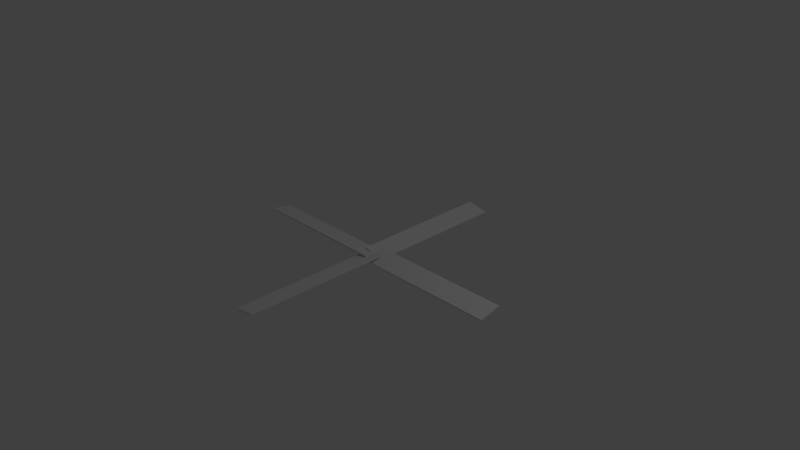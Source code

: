 # Source: blades.blend  (saved by Blender 2.74.0; exported with 4.5.12 LTS)
import bpy
from mathutils import Matrix  # noqa: F401  (used for matrix-valued properties, if any)

bpy.ops.wm.read_factory_settings(use_empty=True)
scene = bpy.context.scene
scene.name = 'Scene'

# ---- collections
col_collection_1 = bpy.data.collections.new('Collection 1'); scene.collection.children.link(col_collection_1)

# ---- world
world_world = bpy.data.worlds.new('World'); scene.world = world_world
world_world.color = (0.05088, 0.05088, 0.05088)
world_world.use_sun_shadow = False
world_world.sun_shadow_jitter_overblur = 0.0
world_world.cycles.sampling_method = 'MANUAL'
world_world.cycles.sample_map_resolution = 256

# ---- cameras
cam_camera = bpy.data.cameras.new('Camera')
cam_camera.clip_end = 100.0
cam_camera.lens = 35.0
cam_camera.sensor_width = 32.0
cam_camera.sensor_height = 18.0
cam_camera.ortho_scale = 7.314
cam_camera.dof.focus_distance = 0.0
cam_camera.dof.aperture_fstop = 128.0

# ---- lights
light_lamp = bpy.data.lights.new('Lamp', 'POINT')
light_lamp.transmission_factor = 0.0
light_lamp.cutoff_distance = 30.0
light_lamp.energy = 100.0
light_lamp.shadow_buffer_clip_start = 1.001
light_lamp.shadow_soft_size = 0.1
light_lamp.shadow_maximum_resolution = 0.006
light_lamp.use_absolute_resolution = True
light_lamp.cycles.use_multiple_importance_sampling = False

# ---- meshes
me_cube_005 = bpy.data.meshes.new('Cube.005')
me_cube_005.from_pydata([(12.67, -0.1509, 34.15), (12.64, -0.1548, 36.08), (0.06367, -0.1509, -3.821), (0.0395, -0.1548, -1.894), (12.59, 0.1549, 39.96), (12.57, 0.1511, 41.88), (-0.00915, 0.1549, 1.985), (-0.03332, 0.1511, 3.913), (0.02637, -0.1548, 2.092), (0.002201, -0.1509, 4.02), (-12.58, -0.1548, -35.88), (-12.6, -0.1509, -33.95), (0.09919, 0.1511, -3.714), (0.07502, 0.1549, -1.787), (-12.5, 0.1511, -41.68), (-12.53, 0.1549, -39.76), (-1.033, 0.002538, -1.099), (-1.033, 0.002538, 0.9009), (-1.033, 2.003, -1.099), (-1.033, 2.003, 0.9009), (0.9671, 0.002538, -1.099), (0.9671, 0.002538, 0.9009), (0.9671, 2.003, -1.099), (0.9671, 2.003, 0.9009), (-0.9359, -2.003, -6.833), (-0.9843, -2.003, -4.979), (-0.9359, -0.002672, -6.833), (-0.9843, -0.002672, -4.979), (0.9184, -2.003, 4.78), (0.8701, -2.003, 6.634), (0.9184, -0.002672, 4.78), (0.8701, -0.002672, 6.634)], [], [(1, 3, 2, 0), (3, 7, 6, 2), (7, 5, 4, 6), (5, 1, 0, 4), (0, 2, 6, 4), (5, 7, 3, 1), (9, 11, 10, 8), (11, 15, 14, 10), (15, 13, 12, 14), (13, 9, 8, 12), (8, 10, 14, 12), (13, 15, 11, 9), (17, 19, 18, 16), (19, 23, 22, 18), (23, 21, 20, 22), (21, 17, 16, 20), (16, 18, 22, 20), (21, 23, 19, 17), (25, 27, 26, 24), (27, 31, 30, 26), (31, 29, 28, 30), (29, 25, 24, 28), (24, 26, 30, 28), (29, 31, 27, 25)])
me_cube_005.use_remesh_preserve_volume = False
me_cube_005.use_remesh_preserve_attributes = False
me_cube_005.use_mirror_vertex_groups = False
me_cube_005.update()

# ---- objects
ob_cube_001 = bpy.data.objects.new('Cube.001', me_cube_005)
ob_lamp = bpy.data.objects.new('Lamp', light_lamp)
ob_camera = bpy.data.objects.new('Camera', cam_camera)

# ---- transforms, parenting, visibility, modifiers, constraints
ob_cube_001.location = (0.0, 0.0, 0.0)
ob_cube_001.rotation_euler = (0.0, 0.192, 0.0)
ob_cube_001.scale = (0.155, 0.995, 0.01)
ob_cube_001.lineart.crease_threshold = 0.0
ob_lamp.location = (4.076, 1.005, 5.904)
ob_lamp.rotation_euler = (0.6503, 0.05522, 1.866)
ob_lamp.lock_rotations_4d = False
ob_lamp.empty_display_type = 'ARROWS'
ob_lamp.color = (0.0, 0.0, 0.0, 0.0)
ob_lamp.lineart.crease_threshold = 0.0
ob_camera.location = (7.481, -6.508, 5.344)
ob_camera.rotation_euler = (1.109, 0.01082, 0.8149)
ob_camera.lock_rotations_4d = False
ob_camera.empty_display_type = 'ARROWS'
ob_camera.color = (0.0, 0.0, 0.0, 0.0)
ob_camera.display_type = 'WIRE'
ob_camera.lineart.crease_threshold = 0.0

# ---- collection membership
col_collection_1.objects.link(ob_cube_001)
col_collection_1.objects.link(ob_lamp)
col_collection_1.objects.link(ob_camera)

# ---- scene / render settings (as saved in the file)
scene.camera = ob_camera
scene.frame_start = 1; scene.frame_end = 250; scene.frame_set(1)
scene.render.engine = 'BLENDER_EEVEE_NEXT'
scene.render.resolution_percentage = 50
scene.render.dither_intensity = 0.0
scene.cycles.use_denoising = False
scene.cycles.samples = 10
scene.cycles.sampling_pattern = 'TABULATED_SOBOL'
scene.cycles.light_sampling_threshold = 0.0
scene.cycles.use_adaptive_sampling = False
scene.cycles.use_light_tree = False
scene.cycles.blur_glossy = 0.0
scene.cycles.pixel_filter_type = 'GAUSSIAN'
scene.cycles.sample_clamp_indirect = 0.0
scene.view_settings.view_transform = 'Standard'
bpy.context.view_layer.update()
